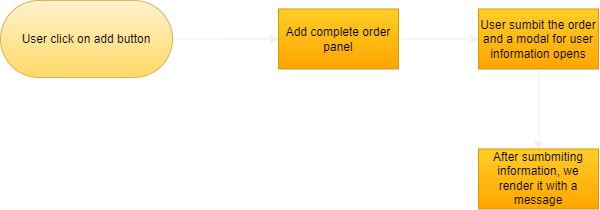

The diagram above was exported from draw.io. Its source (the exported page's mxGraphModel, read from the mxfile embedded in the PNG):
<mxGraphModel dx="1021" dy="1164" grid="0" gridSize="10" guides="1" tooltips="1" connect="1" arrows="1" fold="1" page="0" pageScale="1" pageWidth="1169" pageHeight="827" math="0" shadow="0">
  <root>
    <mxCell id="0" />
    <mxCell id="1" parent="0" />
    <mxCell id="YzJu7GVy-Ik64BVwSp3M-3" value="" style="edgeStyle=orthogonalEdgeStyle;rounded=0;orthogonalLoop=1;jettySize=auto;html=1;fontColor=#000000;" edge="1" parent="1" source="YzJu7GVy-Ik64BVwSp3M-1" target="YzJu7GVy-Ik64BVwSp3M-2">
      <mxGeometry relative="1" as="geometry" />
    </mxCell>
    <mxCell id="YzJu7GVy-Ik64BVwSp3M-1" value="&lt;font color=&quot;#000000&quot;&gt;User click on add button&lt;/font&gt;" style="rounded=1;whiteSpace=wrap;html=1;arcSize=50;fillColor=#fff2cc;strokeColor=#d6b656;gradientColor=#ffd966;" vertex="1" parent="1">
      <mxGeometry x="-368" y="-6" width="172" height="77" as="geometry" />
    </mxCell>
    <mxCell id="YzJu7GVy-Ik64BVwSp3M-5" value="" style="edgeStyle=orthogonalEdgeStyle;rounded=0;orthogonalLoop=1;jettySize=auto;html=1;fontColor=#000000;" edge="1" parent="1" source="YzJu7GVy-Ik64BVwSp3M-2" target="YzJu7GVy-Ik64BVwSp3M-4">
      <mxGeometry relative="1" as="geometry" />
    </mxCell>
    <mxCell id="YzJu7GVy-Ik64BVwSp3M-2" value="&lt;font color=&quot;#000000&quot;&gt;Add complete order panel&lt;/font&gt;" style="whiteSpace=wrap;html=1;fillColor=#ffcd28;strokeColor=#d79b00;rounded=0;arcSize=50;gradientColor=#ffa500;" vertex="1" parent="1">
      <mxGeometry x="-90" y="2.5" width="120" height="60" as="geometry" />
    </mxCell>
    <mxCell id="YzJu7GVy-Ik64BVwSp3M-7" value="" style="edgeStyle=orthogonalEdgeStyle;rounded=0;orthogonalLoop=1;jettySize=auto;html=1;fontColor=#000000;" edge="1" parent="1" source="YzJu7GVy-Ik64BVwSp3M-4" target="YzJu7GVy-Ik64BVwSp3M-6">
      <mxGeometry relative="1" as="geometry" />
    </mxCell>
    <mxCell id="YzJu7GVy-Ik64BVwSp3M-4" value="&lt;font color=&quot;#000000&quot;&gt;User sumbit the order and a modal for user information opens&lt;/font&gt;" style="whiteSpace=wrap;html=1;fillColor=#ffcd28;strokeColor=#d79b00;rounded=0;arcSize=50;gradientColor=#ffa500;" vertex="1" parent="1">
      <mxGeometry x="110" y="2.5" width="120" height="60" as="geometry" />
    </mxCell>
    <mxCell id="YzJu7GVy-Ik64BVwSp3M-6" value="&lt;font color=&quot;#000000&quot;&gt;After sumbmiting information, we render it with a message&lt;/font&gt;" style="whiteSpace=wrap;html=1;fillColor=#ffcd28;strokeColor=#d79b00;rounded=0;arcSize=50;gradientColor=#ffa500;" vertex="1" parent="1">
      <mxGeometry x="110" y="142.5" width="120" height="60" as="geometry" />
    </mxCell>
  </root>
</mxGraphModel>